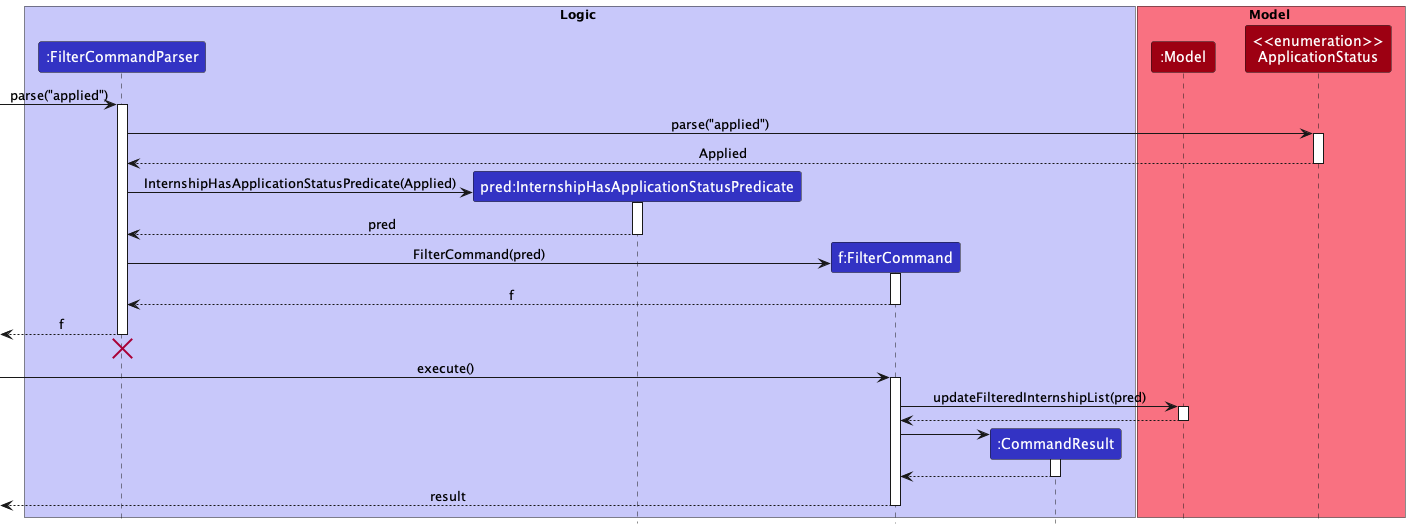

The diagram above was rendered by PlantUML. Its source (embedded in the PNG):
@startuml
!include style.puml

box Logic LOGIC_COLOR_T1

participant ":FilterCommandParser" as FilterCommandParser LOGIC_COLOR
participant "pred:InternshipHasApplicationStatusPredicate" as InternshipHasApplicationStatusPredicate LOGIC_COLOR
participant "f:FilterCommand" as FilterCommand LOGIC_COLOR
participant ":CommandResult" as CommandResult LOGIC_COLOR
end box

box Model MODEL_COLOR_T1
participant ":Model" as Model MODEL_COLOR
participant "<<enumeration>>\nApplicationStatus" as ApplicationStatus MODEL_COLOR
end box

-> FilterCommandParser : parse("applied")
activate FilterCommandParser

FilterCommandParser -> ApplicationStatus : parse("applied")
activate ApplicationStatus

ApplicationStatus --> FilterCommandParser : Applied
deactivate ApplicationStatus

create InternshipHasApplicationStatusPredicate
FilterCommandParser -> InternshipHasApplicationStatusPredicate : InternshipHasApplicationStatusPredicate(Applied)
activate InternshipHasApplicationStatusPredicate

InternshipHasApplicationStatusPredicate --> FilterCommandParser : pred
deactivate InternshipHasApplicationStatusPredicate

create FilterCommand
FilterCommandParser -> FilterCommand : FilterCommand(pred)
activate FilterCommand

FilterCommand --> FilterCommandParser : f
deactivate FilterCommand

[<--FilterCommandParser : f
deactivate FilterCommandParser
'Hidden arrow to position the destroy marker below the end of the activation bar.
[<-[hidden]-FilterCommandParser
destroy FilterCommandParser

[-> FilterCommand : execute()
activate FilterCommand

FilterCommand -> Model : updateFilteredInternshipList(pred)
activate Model

Model --> FilterCommand
deactivate Model

create CommandResult
FilterCommand -> CommandResult
activate CommandResult

CommandResult --> FilterCommand
deactivate CommandResult

[<--FilterCommand : result
deactivate FilterCommand

@enduml